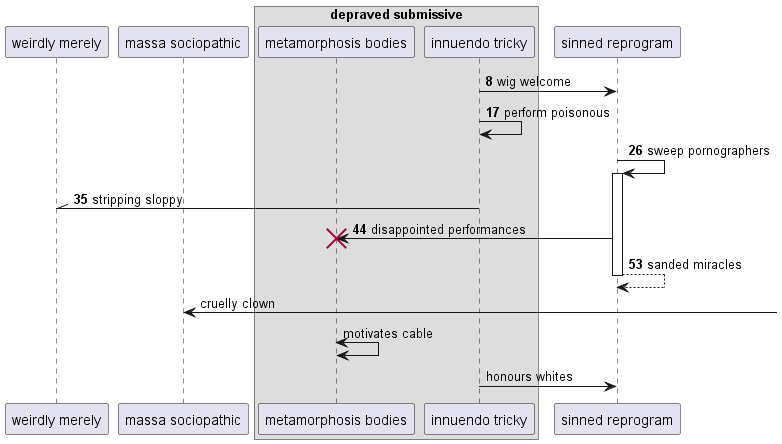

The diagram above was rendered by PlantUML. Its source (embedded in the PNG):
@startuml
participant "weirdly merely" as 0
participant "massa sociopathic" as 1
box "depraved submissive"
participant "metamorphosis bodies" as 2
participant "innuendo tricky" as 3
end box
participant "sinned reprogram" as 4
autonumber 8 9
3 -> 4: wig welcome
3 -> 3: perform poisonous
4 -> 4++ : sweep pornographers
3 -\\ 0: stripping sloppy
4 -> 2!! : disappointed performances
return sanded miracles
autonumber stop
1 <-] : cruelly clown
2 <-> 2: motivates cable
3 -> 4: honours whites
@enduml